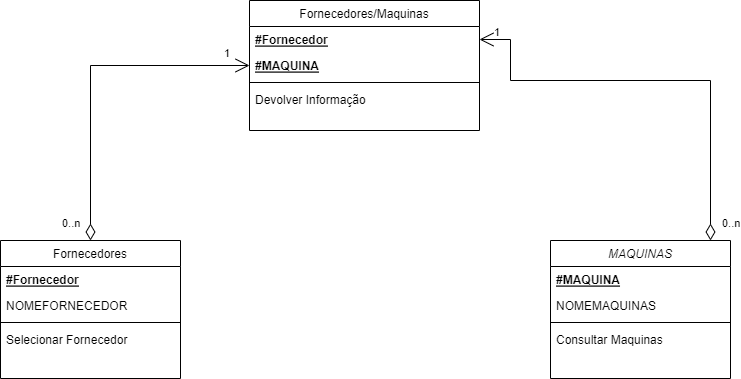

The diagram above was exported from draw.io. Its source (the exported page's mxGraphModel, read from the mxfile embedded in the PNG):
<mxGraphModel dx="1210" dy="693" grid="1" gridSize="10" guides="1" tooltips="1" connect="1" arrows="1" fold="1" page="1" pageScale="1" pageWidth="827" pageHeight="1169" math="0" shadow="0">
  <root>
    <mxCell id="WIyWlLk6GJQsqaUBKTNV-0" />
    <mxCell id="WIyWlLk6GJQsqaUBKTNV-1" parent="WIyWlLk6GJQsqaUBKTNV-0" />
    <mxCell id="zkfFHV4jXpPFQw0GAbJ--0" value="MAQUINAS" style="swimlane;fontStyle=2;align=center;verticalAlign=top;childLayout=stackLayout;horizontal=1;startSize=26;horizontalStack=0;resizeParent=1;resizeLast=0;collapsible=1;marginBottom=0;rounded=0;shadow=0;strokeWidth=1;" parent="WIyWlLk6GJQsqaUBKTNV-1" vertex="1">
      <mxGeometry x="600" y="300" width="180" height="138" as="geometry">
        <mxRectangle x="230" y="140" width="160" height="26" as="alternateBounds" />
      </mxGeometry>
    </mxCell>
    <mxCell id="zkfFHV4jXpPFQw0GAbJ--1" value="#MAQUINA" style="text;align=left;verticalAlign=top;spacingLeft=4;spacingRight=4;overflow=hidden;rotatable=0;points=[[0,0.5],[1,0.5]];portConstraint=eastwest;fontStyle=5" parent="zkfFHV4jXpPFQw0GAbJ--0" vertex="1">
      <mxGeometry y="26" width="180" height="26" as="geometry" />
    </mxCell>
    <mxCell id="zkfFHV4jXpPFQw0GAbJ--3" value="NOMEMAQUINAS" style="text;align=left;verticalAlign=top;spacingLeft=4;spacingRight=4;overflow=hidden;rotatable=0;points=[[0,0.5],[1,0.5]];portConstraint=eastwest;rounded=0;shadow=0;html=0;" parent="zkfFHV4jXpPFQw0GAbJ--0" vertex="1">
      <mxGeometry y="52" width="180" height="26" as="geometry" />
    </mxCell>
    <mxCell id="zkfFHV4jXpPFQw0GAbJ--4" value="" style="line;html=1;strokeWidth=1;align=left;verticalAlign=middle;spacingTop=-1;spacingLeft=3;spacingRight=3;rotatable=0;labelPosition=right;points=[];portConstraint=eastwest;" parent="zkfFHV4jXpPFQw0GAbJ--0" vertex="1">
      <mxGeometry y="78" width="180" height="8" as="geometry" />
    </mxCell>
    <mxCell id="Mn_IqQ3vXLrwbjn4OhzD-9" value="Consultar Maquinas" style="text;align=left;verticalAlign=top;spacingLeft=4;spacingRight=4;overflow=hidden;rotatable=0;points=[[0,0.5],[1,0.5]];portConstraint=eastwest;rounded=0;shadow=0;html=0;" vertex="1" parent="zkfFHV4jXpPFQw0GAbJ--0">
      <mxGeometry y="86" width="180" height="26" as="geometry" />
    </mxCell>
    <mxCell id="zkfFHV4jXpPFQw0GAbJ--6" value="Fornecedores" style="swimlane;fontStyle=0;align=center;verticalAlign=top;childLayout=stackLayout;horizontal=1;startSize=26;horizontalStack=0;resizeParent=1;resizeLast=0;collapsible=1;marginBottom=0;rounded=0;shadow=0;strokeWidth=1;" parent="WIyWlLk6GJQsqaUBKTNV-1" vertex="1">
      <mxGeometry x="50" y="300" width="180" height="138" as="geometry">
        <mxRectangle x="130" y="380" width="160" height="26" as="alternateBounds" />
      </mxGeometry>
    </mxCell>
    <mxCell id="zkfFHV4jXpPFQw0GAbJ--7" value="#Fornecedor" style="text;align=left;verticalAlign=top;spacingLeft=4;spacingRight=4;overflow=hidden;rotatable=0;points=[[0,0.5],[1,0.5]];portConstraint=eastwest;fontStyle=5" parent="zkfFHV4jXpPFQw0GAbJ--6" vertex="1">
      <mxGeometry y="26" width="180" height="26" as="geometry" />
    </mxCell>
    <mxCell id="zkfFHV4jXpPFQw0GAbJ--8" value="NOMEFORNECEDOR" style="text;align=left;verticalAlign=top;spacingLeft=4;spacingRight=4;overflow=hidden;rotatable=0;points=[[0,0.5],[1,0.5]];portConstraint=eastwest;rounded=0;shadow=0;html=0;" parent="zkfFHV4jXpPFQw0GAbJ--6" vertex="1">
      <mxGeometry y="52" width="180" height="26" as="geometry" />
    </mxCell>
    <mxCell id="zkfFHV4jXpPFQw0GAbJ--9" value="" style="line;html=1;strokeWidth=1;align=left;verticalAlign=middle;spacingTop=-1;spacingLeft=3;spacingRight=3;rotatable=0;labelPosition=right;points=[];portConstraint=eastwest;" parent="zkfFHV4jXpPFQw0GAbJ--6" vertex="1">
      <mxGeometry y="78" width="180" height="8" as="geometry" />
    </mxCell>
    <mxCell id="Mn_IqQ3vXLrwbjn4OhzD-8" value="Selecionar Fornecedor" style="text;align=left;verticalAlign=top;spacingLeft=4;spacingRight=4;overflow=hidden;rotatable=0;points=[[0,0.5],[1,0.5]];portConstraint=eastwest;rounded=0;shadow=0;html=0;" vertex="1" parent="zkfFHV4jXpPFQw0GAbJ--6">
      <mxGeometry y="86" width="180" height="26" as="geometry" />
    </mxCell>
    <mxCell id="zkfFHV4jXpPFQw0GAbJ--17" value="Fornecedores/Maquinas" style="swimlane;fontStyle=0;align=center;verticalAlign=top;childLayout=stackLayout;horizontal=1;startSize=26;horizontalStack=0;resizeParent=1;resizeLast=0;collapsible=1;marginBottom=0;rounded=0;shadow=0;strokeWidth=1;" parent="WIyWlLk6GJQsqaUBKTNV-1" vertex="1">
      <mxGeometry x="299" y="60" width="230" height="130" as="geometry">
        <mxRectangle x="550" y="140" width="160" height="26" as="alternateBounds" />
      </mxGeometry>
    </mxCell>
    <mxCell id="zkfFHV4jXpPFQw0GAbJ--18" value="#Fornecedor" style="text;align=left;verticalAlign=top;spacingLeft=4;spacingRight=4;overflow=hidden;rotatable=0;points=[[0,0.5],[1,0.5]];portConstraint=eastwest;fontStyle=5" parent="zkfFHV4jXpPFQw0GAbJ--17" vertex="1">
      <mxGeometry y="26" width="230" height="26" as="geometry" />
    </mxCell>
    <mxCell id="zkfFHV4jXpPFQw0GAbJ--19" value="#MAQUINA" style="text;align=left;verticalAlign=top;spacingLeft=4;spacingRight=4;overflow=hidden;rotatable=0;points=[[0,0.5],[1,0.5]];portConstraint=eastwest;rounded=0;shadow=0;html=0;fontStyle=5" parent="zkfFHV4jXpPFQw0GAbJ--17" vertex="1">
      <mxGeometry y="52" width="230" height="26" as="geometry" />
    </mxCell>
    <mxCell id="zkfFHV4jXpPFQw0GAbJ--23" value="" style="line;html=1;strokeWidth=1;align=left;verticalAlign=middle;spacingTop=-1;spacingLeft=3;spacingRight=3;rotatable=0;labelPosition=right;points=[];portConstraint=eastwest;" parent="zkfFHV4jXpPFQw0GAbJ--17" vertex="1">
      <mxGeometry y="78" width="230" height="8" as="geometry" />
    </mxCell>
    <mxCell id="Mn_IqQ3vXLrwbjn4OhzD-10" value="Devolver Informação" style="text;align=left;verticalAlign=top;spacingLeft=4;spacingRight=4;overflow=hidden;rotatable=0;points=[[0,0.5],[1,0.5]];portConstraint=eastwest;rounded=0;shadow=0;html=0;fontStyle=0" vertex="1" parent="zkfFHV4jXpPFQw0GAbJ--17">
      <mxGeometry y="86" width="230" height="26" as="geometry" />
    </mxCell>
    <mxCell id="Mn_IqQ3vXLrwbjn4OhzD-12" value="" style="endArrow=open;html=1;endSize=12;startArrow=diamondThin;startSize=14;startFill=0;edgeStyle=orthogonalEdgeStyle;rounded=0;entryX=0;entryY=0.5;entryDx=0;entryDy=0;" edge="1" parent="WIyWlLk6GJQsqaUBKTNV-1" source="zkfFHV4jXpPFQw0GAbJ--6" target="zkfFHV4jXpPFQw0GAbJ--19">
      <mxGeometry x="-0.1279" y="-111" relative="1" as="geometry">
        <mxPoint x="520" y="250" as="sourcePoint" />
        <mxPoint x="230" y="110" as="targetPoint" />
        <mxPoint as="offset" />
      </mxGeometry>
    </mxCell>
    <mxCell id="Mn_IqQ3vXLrwbjn4OhzD-13" value="0..n" style="edgeLabel;resizable=0;html=1;align=left;verticalAlign=top;" connectable="0" vertex="1" parent="Mn_IqQ3vXLrwbjn4OhzD-12">
      <mxGeometry x="-1" relative="1" as="geometry">
        <mxPoint x="-30" y="-30" as="offset" />
      </mxGeometry>
    </mxCell>
    <mxCell id="Mn_IqQ3vXLrwbjn4OhzD-14" value="1" style="edgeLabel;resizable=0;html=1;align=right;verticalAlign=top;" connectable="0" vertex="1" parent="Mn_IqQ3vXLrwbjn4OhzD-12">
      <mxGeometry x="1" relative="1" as="geometry">
        <mxPoint x="-19" y="-25" as="offset" />
      </mxGeometry>
    </mxCell>
    <mxCell id="Mn_IqQ3vXLrwbjn4OhzD-15" value="" style="endArrow=open;html=1;endSize=12;startArrow=diamondThin;startSize=14;startFill=0;edgeStyle=orthogonalEdgeStyle;rounded=0;" edge="1" parent="WIyWlLk6GJQsqaUBKTNV-1" source="zkfFHV4jXpPFQw0GAbJ--0" target="zkfFHV4jXpPFQw0GAbJ--18">
      <mxGeometry x="-0.1279" y="-111" relative="1" as="geometry">
        <mxPoint x="310" y="389" as="sourcePoint" />
        <mxPoint x="505" y="260" as="targetPoint" />
        <mxPoint as="offset" />
        <Array as="points">
          <mxPoint x="760" y="140" />
          <mxPoint x="560" y="140" />
          <mxPoint x="560" y="99" />
        </Array>
      </mxGeometry>
    </mxCell>
    <mxCell id="Mn_IqQ3vXLrwbjn4OhzD-16" value="0..n" style="edgeLabel;resizable=0;html=1;align=left;verticalAlign=top;" connectable="0" vertex="1" parent="Mn_IqQ3vXLrwbjn4OhzD-15">
      <mxGeometry x="-1" relative="1" as="geometry">
        <mxPoint x="10" y="-30" as="offset" />
      </mxGeometry>
    </mxCell>
    <mxCell id="Mn_IqQ3vXLrwbjn4OhzD-17" value="1" style="edgeLabel;resizable=0;html=1;align=right;verticalAlign=top;" connectable="0" vertex="1" parent="Mn_IqQ3vXLrwbjn4OhzD-15">
      <mxGeometry x="1" relative="1" as="geometry">
        <mxPoint x="21" y="-20" as="offset" />
      </mxGeometry>
    </mxCell>
  </root>
</mxGraphModel>